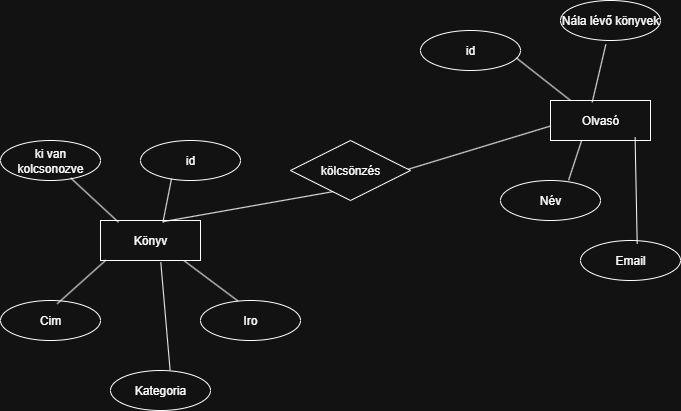

The diagram above was exported from draw.io. Its source (the exported page's mxGraphModel, read from the mxfile embedded in the PNG):
<mxGraphModel dx="1426" dy="841" grid="1" gridSize="10" guides="1" tooltips="1" connect="1" arrows="1" fold="1" page="1" pageScale="1" pageWidth="827" pageHeight="1169" math="0" shadow="0">
  <root>
    <mxCell id="0" />
    <mxCell id="1" parent="0" />
    <mxCell id="Cd41NJx7_-FKbj_dMLtR-16" value="Könyv" style="whiteSpace=wrap;html=1;align=center;" parent="1" vertex="1">
      <mxGeometry x="190" y="270" width="100" height="40" as="geometry" />
    </mxCell>
    <mxCell id="Cd41NJx7_-FKbj_dMLtR-17" value="Olvasó" style="whiteSpace=wrap;html=1;align=center;" parent="1" vertex="1">
      <mxGeometry x="640" y="150" width="100" height="40" as="geometry" />
    </mxCell>
    <mxCell id="Cd41NJx7_-FKbj_dMLtR-21" value="" style="endArrow=none;html=1;rounded=0;entryX=0.003;entryY=0.636;entryDx=0;entryDy=0;exitX=0.955;exitY=0.495;exitDx=0;exitDy=0;exitPerimeter=0;entryPerimeter=0;" parent="1" source="Cd41NJx7_-FKbj_dMLtR-26" target="Cd41NJx7_-FKbj_dMLtR-17" edge="1">
      <mxGeometry relative="1" as="geometry">
        <mxPoint x="481.3000000000002" y="174.7199999999999" as="sourcePoint" />
        <mxPoint x="480" y="310" as="targetPoint" />
      </mxGeometry>
    </mxCell>
    <mxCell id="Cd41NJx7_-FKbj_dMLtR-22" value="" style="endArrow=none;html=1;rounded=0;exitX=0.627;exitY=0.029;exitDx=0;exitDy=0;entryX=0.389;entryY=0.84;entryDx=0;entryDy=0;exitPerimeter=0;entryPerimeter=0;" parent="1" source="Cd41NJx7_-FKbj_dMLtR-16" target="Cd41NJx7_-FKbj_dMLtR-26" edge="1">
      <mxGeometry relative="1" as="geometry">
        <mxPoint x="320" y="310" as="sourcePoint" />
        <mxPoint x="419.60000000000014" y="191.83999999999992" as="targetPoint" />
      </mxGeometry>
    </mxCell>
    <mxCell id="Cd41NJx7_-FKbj_dMLtR-26" value="kölcsönzés" style="shape=rhombus;perimeter=rhombusPerimeter;whiteSpace=wrap;html=1;align=center;" parent="1" vertex="1">
      <mxGeometry x="380" y="190" width="120" height="60" as="geometry" />
    </mxCell>
    <mxCell id="Cd41NJx7_-FKbj_dMLtR-28" value="Cim" style="ellipse;whiteSpace=wrap;html=1;align=center;" parent="1" vertex="1">
      <mxGeometry x="90" y="350" width="100" height="40" as="geometry" />
    </mxCell>
    <mxCell id="Cd41NJx7_-FKbj_dMLtR-30" value="Iro" style="ellipse;whiteSpace=wrap;html=1;align=center;" parent="1" vertex="1">
      <mxGeometry x="290" y="350" width="100" height="40" as="geometry" />
    </mxCell>
    <mxCell id="Cd41NJx7_-FKbj_dMLtR-31" value="Kategoria" style="ellipse;whiteSpace=wrap;html=1;align=center;" parent="1" vertex="1">
      <mxGeometry x="200" y="420" width="100" height="40" as="geometry" />
    </mxCell>
    <mxCell id="Cd41NJx7_-FKbj_dMLtR-32" value="ki van kolcsonozve" style="ellipse;whiteSpace=wrap;html=1;align=center;" parent="1" vertex="1">
      <mxGeometry x="90" y="190" width="100" height="40" as="geometry" />
    </mxCell>
    <mxCell id="Cd41NJx7_-FKbj_dMLtR-33" value="id" style="ellipse;whiteSpace=wrap;html=1;align=center;" parent="1" vertex="1">
      <mxGeometry x="230" y="190" width="100" height="40" as="geometry" />
    </mxCell>
    <mxCell id="Cd41NJx7_-FKbj_dMLtR-34" value="" style="endArrow=none;html=1;rounded=0;exitX=0.703;exitY=0.939;exitDx=0;exitDy=0;exitPerimeter=0;entryX=0.181;entryY=0.046;entryDx=0;entryDy=0;entryPerimeter=0;" parent="1" source="Cd41NJx7_-FKbj_dMLtR-32" target="Cd41NJx7_-FKbj_dMLtR-16" edge="1">
      <mxGeometry relative="1" as="geometry">
        <mxPoint x="320" y="310" as="sourcePoint" />
        <mxPoint x="480" y="310" as="targetPoint" />
      </mxGeometry>
    </mxCell>
    <mxCell id="Cd41NJx7_-FKbj_dMLtR-35" value="" style="endArrow=none;html=1;rounded=0;exitX=0.31;exitY=0.957;exitDx=0;exitDy=0;exitPerimeter=0;entryX=0.624;entryY=0.046;entryDx=0;entryDy=0;entryPerimeter=0;" parent="1" source="Cd41NJx7_-FKbj_dMLtR-33" target="Cd41NJx7_-FKbj_dMLtR-16" edge="1">
      <mxGeometry relative="1" as="geometry">
        <mxPoint x="320" y="310" as="sourcePoint" />
        <mxPoint x="480" y="310" as="targetPoint" />
      </mxGeometry>
    </mxCell>
    <mxCell id="Cd41NJx7_-FKbj_dMLtR-36" value="" style="endArrow=none;html=1;rounded=0;exitX=0.567;exitY=0.082;exitDx=0;exitDy=0;exitPerimeter=0;entryX=0.053;entryY=0.993;entryDx=0;entryDy=0;entryPerimeter=0;" parent="1" source="Cd41NJx7_-FKbj_dMLtR-28" target="Cd41NJx7_-FKbj_dMLtR-16" edge="1">
      <mxGeometry relative="1" as="geometry">
        <mxPoint x="320" y="310" as="sourcePoint" />
        <mxPoint x="480" y="310" as="targetPoint" />
      </mxGeometry>
    </mxCell>
    <mxCell id="Cd41NJx7_-FKbj_dMLtR-37" value="" style="endArrow=none;html=1;rounded=0;exitX=0.374;exitY=0.011;exitDx=0;exitDy=0;exitPerimeter=0;entryX=0.839;entryY=1.011;entryDx=0;entryDy=0;entryPerimeter=0;" parent="1" source="Cd41NJx7_-FKbj_dMLtR-30" target="Cd41NJx7_-FKbj_dMLtR-16" edge="1">
      <mxGeometry relative="1" as="geometry">
        <mxPoint x="320" y="310" as="sourcePoint" />
        <mxPoint x="480" y="310" as="targetPoint" />
      </mxGeometry>
    </mxCell>
    <mxCell id="Cd41NJx7_-FKbj_dMLtR-38" value="" style="endArrow=none;html=1;rounded=0;exitX=0.596;exitY=-0.007;exitDx=0;exitDy=0;exitPerimeter=0;entryX=0.603;entryY=1.046;entryDx=0;entryDy=0;entryPerimeter=0;" parent="1" source="Cd41NJx7_-FKbj_dMLtR-31" target="Cd41NJx7_-FKbj_dMLtR-16" edge="1">
      <mxGeometry relative="1" as="geometry">
        <mxPoint x="320" y="310" as="sourcePoint" />
        <mxPoint x="480" y="310" as="targetPoint" />
      </mxGeometry>
    </mxCell>
    <mxCell id="Cd41NJx7_-FKbj_dMLtR-40" value="Név" style="ellipse;whiteSpace=wrap;html=1;align=center;" parent="1" vertex="1">
      <mxGeometry x="590" y="230" width="100" height="40" as="geometry" />
    </mxCell>
    <mxCell id="Cd41NJx7_-FKbj_dMLtR-41" value="Email" style="ellipse;whiteSpace=wrap;html=1;align=center;" parent="1" vertex="1">
      <mxGeometry x="670" y="290" width="100" height="40" as="geometry" />
    </mxCell>
    <mxCell id="Cd41NJx7_-FKbj_dMLtR-43" value="Nála lévő könyvek" style="ellipse;whiteSpace=wrap;html=1;align=center;" parent="1" vertex="1">
      <mxGeometry x="650" y="50" width="100" height="40" as="geometry" />
    </mxCell>
    <mxCell id="Cd41NJx7_-FKbj_dMLtR-44" value="" style="endArrow=none;html=1;rounded=0;entryX=0.681;entryY=-0.007;entryDx=0;entryDy=0;entryPerimeter=0;exitX=0.31;exitY=1.011;exitDx=0;exitDy=0;exitPerimeter=0;" parent="1" source="Cd41NJx7_-FKbj_dMLtR-17" target="Cd41NJx7_-FKbj_dMLtR-40" edge="1">
      <mxGeometry relative="1" as="geometry">
        <mxPoint x="320" y="310" as="sourcePoint" />
        <mxPoint x="480" y="310" as="targetPoint" />
      </mxGeometry>
    </mxCell>
    <mxCell id="Cd41NJx7_-FKbj_dMLtR-45" value="" style="endArrow=none;html=1;rounded=0;entryX=0.567;entryY=0.082;entryDx=0;entryDy=0;entryPerimeter=0;exitX=0.846;exitY=0.921;exitDx=0;exitDy=0;exitPerimeter=0;" parent="1" source="Cd41NJx7_-FKbj_dMLtR-17" target="Cd41NJx7_-FKbj_dMLtR-41" edge="1">
      <mxGeometry relative="1" as="geometry">
        <mxPoint x="320" y="310" as="sourcePoint" />
        <mxPoint x="480" y="310" as="targetPoint" />
      </mxGeometry>
    </mxCell>
    <mxCell id="Cd41NJx7_-FKbj_dMLtR-46" value="" style="endArrow=none;html=1;rounded=0;entryX=0.453;entryY=1.1;entryDx=0;entryDy=0;entryPerimeter=0;exitX=0.417;exitY=0.046;exitDx=0;exitDy=0;exitPerimeter=0;" parent="1" source="Cd41NJx7_-FKbj_dMLtR-17" target="Cd41NJx7_-FKbj_dMLtR-43" edge="1">
      <mxGeometry relative="1" as="geometry">
        <mxPoint x="320" y="310" as="sourcePoint" />
        <mxPoint x="480" y="310" as="targetPoint" />
      </mxGeometry>
    </mxCell>
    <mxCell id="Cd41NJx7_-FKbj_dMLtR-47" value="id" style="ellipse;whiteSpace=wrap;html=1;align=center;" parent="1" vertex="1">
      <mxGeometry x="510" y="80" width="100" height="40" as="geometry" />
    </mxCell>
    <mxCell id="Cd41NJx7_-FKbj_dMLtR-48" value="" style="endArrow=none;html=1;rounded=0;entryX=0.96;entryY=0.689;entryDx=0;entryDy=0;entryPerimeter=0;exitX=0.2;exitY=0;exitDx=0;exitDy=0;exitPerimeter=0;" parent="1" source="Cd41NJx7_-FKbj_dMLtR-17" target="Cd41NJx7_-FKbj_dMLtR-47" edge="1">
      <mxGeometry relative="1" as="geometry">
        <mxPoint x="320" y="310" as="sourcePoint" />
        <mxPoint x="480" y="310" as="targetPoint" />
      </mxGeometry>
    </mxCell>
  </root>
</mxGraphModel>